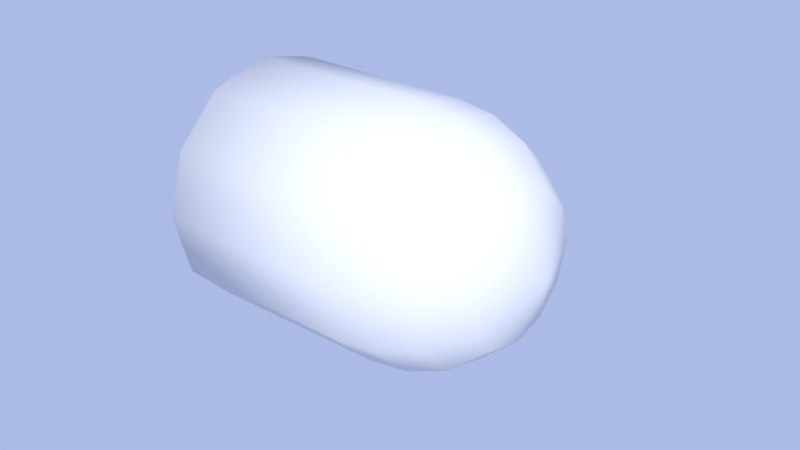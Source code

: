 # Source: Bullet.blend  (saved by Blender 2.78.0; exported with 4.5.12 LTS)
import bpy
from mathutils import Matrix  # noqa: F401  (used for matrix-valued properties, if any)

bpy.ops.wm.read_factory_settings(use_empty=True)
scene = bpy.context.scene
scene.name = 'Scene'

# ---- collections
col_collection_1 = bpy.data.collections.new('Collection 1'); scene.collection.children.link(col_collection_1)

# ---- materials (node trees are filled in below, after node groups)
mat_bullet = bpy.data.materials.new('Bullet')
mat_bullet.alpha_threshold = 0.0
mat_bullet.roughness = 0.5

# ---- material node trees
mat_bullet.use_nodes = True; mat_bullet.node_tree.nodes.clear()
_N = mat_bullet.node_tree.nodes; _L = mat_bullet.node_tree.links
n0 = _N.new('ShaderNodeOutputMaterial'); n0.name = 'Material Output'; n0.location = (300, 300)
n1 = _N.new('ShaderNodeBsdfDiffuse'); n1.name = 'Diffuse BSDF'; n1.location = (10, 300)
_L.new(n1.outputs[0], n0.inputs[0])
n0.is_active_output = True

# ---- world
world_world = bpy.data.worlds.new('World'); scene.world = world_world
world_world.use_nodes = True; world_world.node_tree.nodes.clear()
_N = world_world.node_tree.nodes; _L = world_world.node_tree.links
n0 = _N.new('ShaderNodeOutputWorld'); n0.name = 'World Output'; n0.location = (300, 300)
n1 = _N.new('ShaderNodeBackground'); n1.name = 'Background'; n1.location = (10, 300)
n1.inputs[1].default_value = 0.5
n2 = _N.new('ShaderNodeBlackbody'); n2.name = 'Blackbody'; n2.location = (-190, 300)
n2.inputs[0].default_value = 1.5e+04
_L.new(n1.outputs[0], n0.inputs[0])
_L.new(n2.outputs[0], n1.inputs[0])
n0.is_active_output = True
world_world.color = (0.05088, 0.05088, 0.05088)
world_world.use_sun_shadow = False
world_world.sun_shadow_jitter_overblur = 0.0
world_world.cycles.sampling_method = 'MANUAL'

# ---- meshes
me_plane_001 = bpy.data.meshes.new('Plane.001')
me_plane_001.from_pydata([(-5.356e-09, 2.722e-09, -3.384e-09), (-9.199e-09, 9.739e-10, -0.04), (-1.548e-08, 0.02, -0.03464), (-1.775e-08, 0.03464, -0.02), (-1.739e-08, 0.04, -3.384e-09), (-1.414e-08, 0.03464, 0.02), (-8.728e-09, 0.02, 0.03464), (-1.977e-09, 1.051e-08, 0.04), (4.306e-09, -0.02, 0.03464), (4.711e-09, -0.03464, 0.02), (4.955e-09, -0.04, 1.696e-08), (1.1e-09, -0.03464, -0.02), (-2.448e-09, -0.02, -0.03464), (0.09672, 0.01144, -0.01982), (0.06, 1.798e-08, -0.04), (0.06, 0.02, -0.03464), (0.06, 0.03464, -0.02), (0.06, 0.04, -9.016e-09), (0.06, 0.03464, 0.02), (0.06, 0.02, 0.03464), (0.06, 2.752e-08, 0.04), (0.06, -0.02, 0.03464), (0.06, -0.03464, 0.02), (0.06, -0.04, 1.133e-08), (0.06, -0.03464, -0.02), (0.06, -0.02, -0.03464), (0.1084, 3.054e-08, -9.119e-09), (0.1054, 2.938e-08, -8.101e-09), (0.08463, 0.01675, -0.02901), (0.07255, 0.0192, -0.03325), (0.09672, 3.287e-08, 0.02289), (0.08463, 3.202e-08, 0.0335), (0.07255, 3.021e-08, 0.0384), (0.09672, -0.01144, -0.01982), (0.08463, -0.01675, -0.02901), (0.07255, -0.0192, -0.03325), (0.07255, 2.105e-08, -0.0384), (0.08463, 2.403e-08, -0.0335), (0.09672, 2.741e-08, -0.02289), (0.09672, 0.01982, 0.01144), (0.08463, 0.02901, 0.01675), (0.07255, 0.03325, 0.0192), (0.07255, 0.0192, 0.03325), (0.08463, 0.01675, 0.02901), (0.09672, 0.01144, 0.01982), (0.09672, -0.02289, 7.954e-10), (0.08463, -0.0335, 6.105e-09), (0.07255, -0.0384, 9.448e-09), (0.07255, -0.03325, -0.0192), (0.08463, -0.02901, -0.01675), (0.09672, -0.01982, -0.01144), (0.09672, 0.01982, -0.01144), (0.08463, 0.02901, -0.01675), (0.07255, 0.03325, -0.0192), (0.07255, 0.0384, -1.008e-08), (0.08463, 0.0335, -1.093e-08), (0.09672, 0.02289, -1.084e-08), (0.09672, -0.01144, 0.01982), (0.08463, -0.01675, 0.02901), (0.07255, -0.0192, 0.03325), (0.07255, -0.03325, 0.0192), (0.08463, -0.02901, 0.01675), (0.09672, -0.01982, 0.01144)], [(26, 27)], [(0, 2, 1), (0, 3, 2), (0, 4, 3), (0, 5, 4), (0, 6, 5), (0, 7, 6), (0, 8, 7), (0, 9, 8), (0, 10, 9), (0, 11, 10), (0, 12, 11), (0, 1, 12), (44, 30, 27), (50, 33, 27), (56, 39, 27), (62, 45, 27), (38, 13, 27), (13, 51, 27), (30, 57, 27), (33, 38, 27), (39, 44, 27), (45, 50, 27), (51, 56, 27), (57, 62, 27), (8, 9, 22, 21), (3, 4, 17, 16), (10, 11, 24, 23), (5, 6, 19, 18), (12, 1, 14, 25), (7, 8, 21, 20), (2, 3, 16, 15), (9, 10, 23, 22), (1, 2, 15, 14), (4, 5, 18, 17), (11, 12, 25, 24), (6, 7, 20, 19), (21, 22, 60, 59), (59, 60, 61, 58), (58, 61, 62, 57), (16, 17, 54, 53), (53, 54, 55, 52), (52, 55, 56, 51), (23, 24, 48, 47), (47, 48, 49, 46), (46, 49, 50, 45), (18, 19, 42, 41), (41, 42, 43, 40), (40, 43, 44, 39), (25, 14, 36, 35), (35, 36, 37, 34), (34, 37, 38, 33), (20, 21, 59, 32), (32, 59, 58, 31), (31, 58, 57, 30), (15, 16, 53, 29), (29, 53, 52, 28), (28, 52, 51, 13), (14, 15, 29, 36), (36, 29, 28, 37), (37, 28, 13, 38), (22, 23, 47, 60), (60, 47, 46, 61), (61, 46, 45, 62), (17, 18, 41, 54), (54, 41, 40, 55), (55, 40, 39, 56), (24, 25, 35, 48), (48, 35, 34, 49), (49, 34, 33, 50), (19, 20, 32, 42), (42, 32, 31, 43), (43, 31, 30, 44)])
me_plane_001.polygons.foreach_set('use_smooth', [True] * 72)
me_plane_001.materials.append(mat_bullet)
me_plane_001.use_remesh_preserve_volume = False
me_plane_001.use_remesh_preserve_attributes = False
me_plane_001.use_mirror_vertex_groups = False
me_plane_001.update()

# ---- objects
ob_bullet = bpy.data.objects.new('Bullet', me_plane_001)

# ---- transforms, parenting, visibility, modifiers, constraints
ob_bullet.location = (0.0, 0.0, 0.0)
ob_bullet.rotation_euler = (1.571, -0.0, 0.0)
ob_bullet.lineart.crease_threshold = 0.0

# ---- collection membership
col_collection_1.objects.link(ob_bullet)

# ---- scene / render settings (as saved in the file)
scene.frame_start = 1; scene.frame_end = 250; scene.frame_set(1)
scene.render.engine = 'CYCLES'
scene.render.resolution_percentage = 50
scene.render.dither_intensity = 0.0
scene.cycles.use_denoising = False
scene.cycles.samples = 128
scene.cycles.sampling_pattern = 'TABULATED_SOBOL'
scene.cycles.light_sampling_threshold = 0.0
scene.cycles.use_adaptive_sampling = False
scene.cycles.use_light_tree = False
scene.cycles.blur_glossy = 0.0
scene.cycles.sample_clamp_indirect = 0.0
scene.view_settings.view_transform = 'Standard'
bpy.context.view_layer.update()

# ---- added for rendering (the .blend has no active camera and no usable light): camera, sun
cam_auto = bpy.data.cameras.new('AutoCamera')
cam_auto.lens = 50.0
cam_auto.sensor_width = 36.0
cam_auto.clip_end = 1000.0
ob_auto_camera = bpy.data.objects.new('AutoCamera', cam_auto)
scene.collection.objects.link(ob_auto_camera)
ob_auto_camera.location = (0.239224, -0.222054, 0.148036)
ob_auto_camera.rotation_euler = (1.09748, -7.21219e-08, 0.694738)
scene.camera = ob_auto_camera
light_auto_sun = bpy.data.lights.new('AutoSun', 'SUN')
light_auto_sun.energy = 3.0
light_auto_sun.angle = 0.0523599
ob_auto_sun = bpy.data.objects.new('AutoSun', light_auto_sun)
scene.collection.objects.link(ob_auto_sun)
ob_auto_sun.rotation_euler = (0.872665, 0.174533, 0.523599)
bpy.context.view_layer.update()
